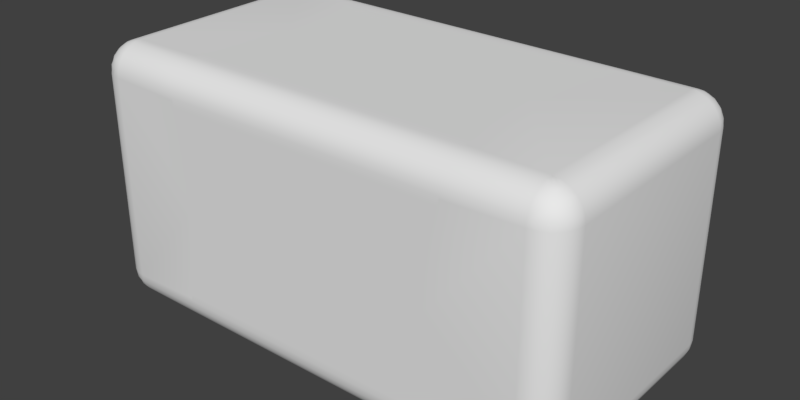 # Source: capnp_0603_dark.blend  (saved by Blender 2.90.8; exported with 4.5.12 LTS)
import bpy
from mathutils import Matrix  # noqa: F401  (used for matrix-valued properties, if any)

bpy.ops.wm.read_factory_settings(use_empty=True)
scene = bpy.context.scene
scene.name = 'Scene'

# ---- collections
col_collection_1 = bpy.data.collections.new('Collection 1'); scene.collection.children.link(col_collection_1)

# ---- materials (node trees are filled in below, after node groups)
mat_metal = bpy.data.materials.new('Metal')
mat_dark_brown_ceramic = bpy.data.materials.new('Dark Brown Ceramic')

# ---- material node trees

# ---- world
world_world = bpy.data.worlds.new('World'); scene.world = world_world
world_world.color = (0.05088, 0.05088, 0.05088)
world_world.use_sun_shadow = False
world_world.sun_shadow_jitter_overblur = 0.0
world_world.cycles.sampling_method = 'MANUAL'

# ---- meshes
me_component = bpy.data.meshes.new('Component')
me_component.from_pydata([(0.5011, -0.447, 0.07552), (-0.4981, -0.45, 0.1), (-0.5011, -0.447, 0.07552), (0.4981, -0.45, 0.1), (0.503, -0.4391, 0.05466), (-0.503, -0.4391, 0.05466), (0.5038, -0.4282, 0.03772), (-0.5038, -0.4282, 0.03772), (0.5039, -0.4142, 0.0233), (-0.5039, -0.4142, 0.0233), (0.5031, -0.3975, 0.01201), (-0.5031, -0.3975, 0.01201), (0.5016, -0.379, 0.004284), (-0.5016, -0.379, 0.004284), (0.5, -0.3646, 0.001074), (-0.5, -0.3646, 0.001074), (0.4981, -0.35, 1.461e-17), (-0.4981, -0.35, -1.504e-17), (-0.75, -0.45, 0.1), (-0.75, -0.4466, 0.07412), (-0.75, -0.4366, 0.05), (-0.75, -0.4207, 0.02929), (-0.75, -0.4, 0.0134), (-0.75, -0.3759, 0.003407), (-0.75, -0.35, -3.438e-17), (0.75, -0.45, 0.1), (0.75, -0.4466, 0.07412), (0.75, -0.4366, 0.05), (0.75, -0.4207, 0.02929), (0.75, -0.4, 0.0134), (0.75, -0.3759, 0.003407), (0.75, -0.35, 5.218e-17), (0.4931, -0.3254, 1.562e-17), (0.4968, -0.3417, 1.573e-17), (0.4951, -0.3335, 1.568e-17), (0.4968, 0.3417, 1.573e-17), (0.4951, 0.3335, 1.568e-17), (0.4931, 0.3254, 1.562e-17), (0.4981, 0.35, 1.461e-17), (-0.4931, -0.3254, -1.562e-17), (-0.4968, -0.3417, -1.573e-17), (-0.4951, -0.3335, -1.568e-17), (0.4692, -0.2184, 1.486e-17), (-0.4692, -0.2184, -1.486e-17), (0.4548, -0.1096, 1.44e-17), (-0.4548, -0.1096, -1.44e-17), (0.45, -2.385e-07, 1.425e-17), (-0.45, -2.384e-07, -1.425e-17), (0.4548, 0.1096, 1.44e-17), (-0.4548, 0.1096, -1.44e-17), (0.4692, 0.2184, 1.486e-17), (-0.4692, 0.2184, -1.486e-17), (-0.4931, 0.3254, -1.562e-17), (-0.4968, 0.3417, -1.573e-17), (-0.4951, 0.3335, -1.568e-17), (-0.4981, 0.35, -1.504e-17), (-0.4981, -0.45, 0.8), (-0.4968, -0.45, 0.7917), (-0.4931, -0.45, 0.7754), (-0.4951, -0.45, 0.7835), (-0.4931, -0.45, 0.1246), (-0.4951, -0.45, 0.1165), (-0.4968, -0.45, 0.1083), (0.4951, -0.45, 0.7835), (0.4968, -0.45, 0.7917), (0.4931, -0.45, 0.7754), (0.4981, -0.45, 0.8), (-0.4692, -0.45, 0.6684), (0.4692, -0.45, 0.6684), (-0.4548, -0.45, 0.5596), (0.4548, -0.45, 0.5596), (-0.45, -0.45, 0.45), (0.45, -0.45, 0.45), (-0.4548, -0.45, 0.3404), (0.4548, -0.45, 0.3404), (-0.4692, -0.45, 0.2316), (0.4692, -0.45, 0.2316), (0.4931, -0.45, 0.1246), (0.4951, -0.45, 0.1165), (0.4968, -0.45, 0.1083), (-0.75, -0.45, 0.8), (-0.8337, -0.3724, 0.05), (-0.825, -0.3933, 0.05), (-0.8392, -0.387, 0.07412), (-0.8458, -0.3626, 0.07412), (-0.8366, -0.35, 0.05), (-0.7691, -0.3962, 0.0134), (-0.7611, -0.4198, 0.02929), (-0.7821, -0.413, 0.02929), (-0.813, -0.3821, 0.02929), (-0.8, -0.4, 0.02929), (-0.7567, -0.375, 0.003407), (-0.7854, -0.3854, 0.0134), (-0.8198, -0.3611, 0.02929), (-0.8207, -0.35, 0.02929), (-0.8, -0.35, 0.0134), (-0.7962, -0.3691, 0.0134), (-0.775, -0.3567, 0.003407), (-0.7759, -0.35, 0.003407), (-0.7713, -0.3818, 0.007612), (-0.755, -0.3621, 0.0008555), (-0.7683, -0.3683, 0.003407), (-0.7818, -0.3713, 0.007612), (-0.7621, -0.355, 0.0008555), (-0.7536, -0.3554, 0.0002141), (-0.7626, -0.4458, 0.07412), (-0.7759, -0.4466, 0.1), (-0.787, -0.4392, 0.07412), (-0.8, -0.4366, 0.1), (-0.8088, -0.4266, 0.07412), (-0.8207, -0.4207, 0.1), (-0.7724, -0.4337, 0.05), (-0.8266, -0.4088, 0.07412), (-0.8366, -0.4, 0.1), (-0.7933, -0.425, 0.05), (-0.8466, -0.3759, 0.1), (-0.8112, -0.4112, 0.05), (-0.85, -0.35, 0.1), (-0.8466, -0.35, 0.07412), (-0.75, 0.35, -3.438e-17), (0.75, 0.35, 5.68e-17), (0.7724, -0.4337, 0.05), (0.7933, -0.425, 0.05), (0.787, -0.4392, 0.07412), (0.7626, -0.4458, 0.07412), (0.7962, -0.3691, 0.0134), (0.8, -0.35, 0.0134), (0.8198, -0.3611, 0.02929), (0.813, -0.3821, 0.02929), (0.7821, -0.413, 0.02929), (0.8, -0.4, 0.02929), (0.775, -0.3567, 0.003407), (0.7759, -0.35, 0.003407), (0.7854, -0.3854, 0.0134), (0.7611, -0.4198, 0.02929), (0.7691, -0.3962, 0.0134), (0.7567, -0.375, 0.003407), (0.7818, -0.3713, 0.007612), (0.7621, -0.355, 0.0008555), (0.7683, -0.3683, 0.003407), (0.7713, -0.3818, 0.007612), (0.755, -0.3621, 0.0008555), (0.7554, -0.3536, 0.0002141), (0.8458, -0.3626, 0.07412), (0.85, -0.35, 0.1), (0.8466, -0.3759, 0.1), (0.8466, -0.35, 0.07412), (0.8366, -0.35, 0.05), (0.8392, -0.387, 0.07412), (0.8366, -0.4, 0.1), (0.8266, -0.4088, 0.07412), (0.8207, -0.4207, 0.1), (0.8337, -0.3724, 0.05), (0.8088, -0.4266, 0.07412), (0.8, -0.4366, 0.1), (0.825, -0.3933, 0.05), (0.8207, -0.35, 0.02929), (0.7759, -0.4466, 0.1), (0.8112, -0.4112, 0.05), (0.75, -0.45, 0.8), (-0.5011, 0.447, 0.07552), (0.4981, 0.45, 0.1), (0.5011, 0.447, 0.07552), (0.503, 0.4391, 0.05466), (-0.4981, 0.45, 0.1), (-0.503, 0.4391, 0.05465), (0.5038, 0.4282, 0.03772), (-0.5038, 0.4282, 0.03772), (0.5039, 0.4142, 0.0233), (-0.5039, 0.4142, 0.0233), (0.5031, 0.3975, 0.01201), (-0.5031, 0.3975, 0.012), (0.5016, 0.379, 0.004284), (-0.5016, 0.379, 0.004284), (0.5, 0.3646, 0.001074), (-0.5, 0.3646, 0.001074), (-0.5011, -0.447, 0.8245), (0.5011, -0.447, 0.8245), (0.503, -0.4391, 0.8453), (-0.503, -0.4391, 0.8453), (0.5038, -0.4282, 0.8623), (-0.5038, -0.4282, 0.8623), (0.5039, -0.4142, 0.8767), (-0.5039, -0.4142, 0.8767), (0.5031, -0.3975, 0.888), (-0.5031, -0.3975, 0.888), (0.5016, -0.379, 0.8957), (-0.5016, -0.379, 0.8957), (0.5, -0.3646, 0.8989), (-0.5, -0.3646, 0.8989), (0.4981, -0.35, 0.9), (-0.4981, -0.35, 0.9), (-0.75, -0.4466, 0.8259), (-0.75, -0.4366, 0.85), (-0.75, -0.4207, 0.8707), (-0.75, -0.4, 0.8866), (-0.75, -0.3759, 0.8966), (-0.75, -0.35, 0.9), (-0.7759, -0.4466, 0.8), (-0.8, -0.4366, 0.8), (-0.8207, -0.4207, 0.8), (-0.8366, -0.4, 0.8), (-0.8466, -0.3759, 0.8), (-0.85, -0.35, 0.8), (-0.85, 0.35, 0.1), (-0.8466, 0.35, 0.07412), (-0.8366, 0.35, 0.05), (-0.8207, 0.35, 0.02929), (-0.8, 0.35, 0.0134), (-0.7759, 0.35, 0.003407), (-0.75, 0.45, 0.1), (-0.75, 0.4466, 0.07412), (-0.75, 0.4366, 0.05), (-0.75, 0.4207, 0.02929), (-0.75, 0.4, 0.0134), (-0.75, 0.3759, 0.003407), (0.75, 0.45, 0.1), (0.75, 0.4466, 0.07412), (0.75, 0.4366, 0.05), (0.75, 0.4207, 0.02929), (0.75, 0.4, 0.0134), (0.75, 0.3759, 0.003407), (0.7759, 0.35, 0.003407), (0.8, 0.35, 0.0134), (0.8207, 0.35, 0.02929), (0.8366, 0.35, 0.05), (0.8466, 0.35, 0.07412), (0.85, 0.35, 0.1), (0.7759, -0.4466, 0.8), (0.8, -0.4366, 0.8), (0.8207, -0.4207, 0.8), (0.8366, -0.4, 0.8), (0.8466, -0.3759, 0.8), (0.85, -0.35, 0.8), (0.75, -0.4466, 0.8259), (0.75, -0.4366, 0.85), (0.75, -0.4207, 0.8707), (0.75, -0.4, 0.8866), (0.75, -0.3759, 0.8966), (0.75, -0.35, 0.9), (-0.4931, 0.45, 0.7754), (-0.4968, 0.45, 0.7917), (-0.4981, 0.45, 0.8), (-0.4951, 0.45, 0.7835), (-0.4968, 0.45, 0.1083), (-0.4951, 0.45, 0.1165), (-0.4931, 0.45, 0.1246), (0.4981, 0.45, 0.8), (0.4931, 0.45, 0.7754), (0.4968, 0.45, 0.7917), (0.4951, 0.45, 0.7835), (0.4692, 0.45, 0.6684), (-0.4692, 0.45, 0.6684), (0.4548, 0.45, 0.5596), (-0.4548, 0.45, 0.5596), (0.45, 0.45, 0.45), (-0.45, 0.45, 0.45), (0.4548, 0.45, 0.3404), (-0.4548, 0.45, 0.3404), (0.4692, 0.45, 0.2316), (-0.4692, 0.45, 0.2316), (0.4931, 0.45, 0.1246), (0.4968, 0.45, 0.1083), (0.4951, 0.45, 0.1165), (-0.4931, -0.3254, 0.9), (-0.4968, -0.3417, 0.9), (-0.4951, -0.3335, 0.9), (-0.4968, 0.3417, 0.9), (-0.4951, 0.3335, 0.9), (-0.4931, 0.3254, 0.9), (-0.4981, 0.35, 0.9), (0.4931, -0.3254, 0.9), (0.4968, -0.3417, 0.9), (0.4951, -0.3335, 0.9), (0.4692, -0.2184, 0.9), (-0.4692, -0.2184, 0.9), (0.4548, -0.1096, 0.9), (-0.4548, -0.1096, 0.9), (0.45, -2.385e-07, 0.9), (-0.45, -2.384e-07, 0.9), (0.4548, 0.1096, 0.9), (-0.4548, 0.1096, 0.9), (0.4692, 0.2184, 0.9), (-0.4692, 0.2184, 0.9), (0.4931, 0.3254, 0.9), (0.4968, 0.3417, 0.9), (0.4951, 0.3335, 0.9), (0.4981, 0.35, 0.9), (-0.75, 0.35, 0.9), (-0.8, -0.4, 0.8707), (-0.8112, -0.4112, 0.85), (-0.7933, -0.425, 0.85), (-0.7724, -0.4337, 0.85), (-0.787, -0.4392, 0.8259), (-0.7626, -0.4458, 0.8259), (-0.7962, -0.3691, 0.8866), (-0.8, -0.35, 0.8866), (-0.8198, -0.3611, 0.8707), (-0.813, -0.3821, 0.8707), (-0.7821, -0.413, 0.8707), (-0.775, -0.3567, 0.8966), (-0.7759, -0.35, 0.8966), (-0.7854, -0.3854, 0.8866), (-0.7611, -0.4198, 0.8707), (-0.7691, -0.3962, 0.8866), (-0.7567, -0.375, 0.8966), (-0.7818, -0.3713, 0.8924), (-0.7621, -0.355, 0.8991), (-0.7683, -0.3683, 0.8966), (-0.7713, -0.3818, 0.8924), (-0.755, -0.3621, 0.8991), (-0.7554, -0.3536, 0.8998), (-0.8458, -0.3626, 0.8259), (-0.8466, -0.35, 0.8259), (-0.8366, -0.35, 0.85), (-0.8392, -0.387, 0.8259), (-0.8266, -0.4088, 0.8259), (-0.8337, -0.3724, 0.85), (-0.8088, -0.4266, 0.8259), (-0.825, -0.3933, 0.85), (-0.8207, -0.35, 0.8707), (-0.85, 0.35, 0.8), (-0.8, 0.4, 0.02929), (-0.8112, 0.4112, 0.05), (-0.7933, 0.425, 0.05), (-0.7724, 0.4337, 0.05), (-0.7626, 0.4458, 0.07412), (-0.787, 0.4392, 0.07412), (-0.7962, 0.3691, 0.0134), (-0.8198, 0.3611, 0.02929), (-0.813, 0.3821, 0.02929), (-0.7821, 0.413, 0.02929), (-0.775, 0.3567, 0.003407), (-0.7854, 0.3854, 0.0134), (-0.7611, 0.4198, 0.02929), (-0.7691, 0.3962, 0.0134), (-0.7567, 0.375, 0.003407), (-0.7818, 0.3713, 0.007612), (-0.7621, 0.355, 0.0008555), (-0.7683, 0.3683, 0.003407), (-0.7713, 0.3818, 0.007612), (-0.755, 0.3621, 0.0008555), (-0.7554, 0.3536, 0.0002141), (-0.8458, 0.3626, 0.07412), (-0.8466, 0.3759, 0.1), (-0.8392, 0.387, 0.07412), (-0.8366, 0.4, 0.1), (-0.8266, 0.4088, 0.07412), (-0.8207, 0.4207, 0.1), (-0.8337, 0.3724, 0.05), (-0.8088, 0.4266, 0.07412), (-0.8, 0.4366, 0.1), (-0.825, 0.3933, 0.05), (-0.7759, 0.4466, 0.1), (-0.75, 0.45, 0.8), (0.75, 0.45, 0.8), (0.8337, 0.3724, 0.05), (0.8458, 0.3626, 0.07412), (0.825, 0.3933, 0.05), (0.8392, 0.387, 0.07412), (0.7691, 0.3962, 0.0134), (0.7611, 0.4198, 0.02929), (0.7821, 0.413, 0.02929), (0.813, 0.3821, 0.02929), (0.8, 0.4, 0.02929), (0.7567, 0.375, 0.003407), (0.7854, 0.3854, 0.0134), (0.8198, 0.3611, 0.02929), (0.7962, 0.3691, 0.0134), (0.775, 0.3567, 0.003407), (0.7713, 0.3818, 0.007612), (0.755, 0.3621, 0.0008555), (0.7683, 0.3683, 0.003407), (0.7818, 0.3713, 0.007612), (0.7621, 0.355, 0.0008555), (0.7554, 0.3536, 0.0002141), (0.7626, 0.4458, 0.07412), (0.7759, 0.4466, 0.1), (0.787, 0.4392, 0.07412), (0.8, 0.4366, 0.1), (0.8088, 0.4266, 0.07412), (0.8207, 0.4207, 0.1), (0.7724, 0.4337, 0.05), (0.8266, 0.4088, 0.07412), (0.8366, 0.4, 0.1), (0.7933, 0.425, 0.05), (0.8466, 0.3759, 0.1), (0.8112, 0.4112, 0.05), (0.85, 0.35, 0.8), (0.8337, -0.3724, 0.85), (0.8458, -0.3626, 0.8259), (0.8366, -0.35, 0.85), (0.825, -0.3933, 0.85), (0.8392, -0.387, 0.8259), (0.7691, -0.3962, 0.8866), (0.7611, -0.4198, 0.8707), (0.7821, -0.413, 0.8707), (0.813, -0.3821, 0.8707), (0.8, -0.4, 0.8707), (0.7567, -0.375, 0.8966), (0.7854, -0.3854, 0.8866), (0.8198, -0.3611, 0.8707), (0.8207, -0.35, 0.8707), (0.8, -0.35, 0.8866), (0.7962, -0.3691, 0.8866), (0.775, -0.3567, 0.8966), (0.7759, -0.35, 0.8966), (0.7713, -0.3818, 0.8924), (0.755, -0.3621, 0.8991), (0.7683, -0.3683, 0.8966), (0.7818, -0.3713, 0.8924), (0.7621, -0.355, 0.8991), (0.7554, -0.3536, 0.8998), (0.7626, -0.4458, 0.8259), (0.787, -0.4392, 0.8259), (0.8088, -0.4266, 0.8259), (0.7724, -0.4337, 0.85), (0.8266, -0.4088, 0.8259), (0.7933, -0.425, 0.85), (0.8112, -0.4112, 0.85), (0.8466, -0.35, 0.8259), (0.75, 0.35, 0.9), (-0.5011, 0.447, 0.8245), (0.5011, 0.447, 0.8245), (-0.503, 0.4391, 0.8453), (0.503, 0.4391, 0.8453), (-0.5038, 0.4282, 0.8623), (0.5038, 0.4282, 0.8623), (-0.5039, 0.4142, 0.8767), (0.5039, 0.4142, 0.8767), (-0.5031, 0.3975, 0.888), (0.5031, 0.3975, 0.888), (-0.5016, 0.379, 0.8957), (0.5016, 0.379, 0.8957), (-0.5, 0.3646, 0.8989), (0.5, 0.3646, 0.8989), (-0.75, 0.4466, 0.8259), (-0.75, 0.4366, 0.85), (-0.75, 0.4207, 0.8707), (-0.75, 0.4, 0.8866), (-0.75, 0.3759, 0.8966), (-0.7759, 0.35, 0.8966), (-0.8, 0.35, 0.8866), (-0.8207, 0.35, 0.8707), (-0.8366, 0.35, 0.85), (-0.8466, 0.35, 0.8259), (-0.7759, 0.4466, 0.8), (-0.8, 0.4366, 0.8), (-0.8207, 0.4207, 0.8), (-0.8366, 0.4, 0.8), (-0.8466, 0.3759, 0.8), (0.75, 0.4466, 0.8259), (0.75, 0.4366, 0.85), (0.75, 0.4207, 0.8707), (0.75, 0.4, 0.8866), (0.75, 0.3759, 0.8966), (0.7759, 0.4466, 0.8), (0.8, 0.4366, 0.8), (0.8207, 0.4207, 0.8), (0.8366, 0.4, 0.8), (0.8466, 0.3759, 0.8), (0.8466, 0.35, 0.8259), (0.8366, 0.35, 0.85), (0.8207, 0.35, 0.8707), (0.8, 0.35, 0.8866), (0.7759, 0.35, 0.8966), (-0.8, 0.4, 0.8707), (-0.8112, 0.4112, 0.85), (-0.825, 0.3933, 0.85), (-0.8337, 0.3724, 0.85), (-0.8392, 0.387, 0.8259), (-0.8458, 0.3626, 0.8259), (-0.7691, 0.3962, 0.8866), (-0.7611, 0.4198, 0.8707), (-0.7821, 0.413, 0.8707), (-0.813, 0.3821, 0.8707), (-0.7567, 0.375, 0.8966), (-0.7854, 0.3854, 0.8866), (-0.8198, 0.3611, 0.8707), (-0.7962, 0.3691, 0.8866), (-0.775, 0.3567, 0.8966), (-0.7713, 0.3818, 0.8924), (-0.755, 0.3621, 0.8991), (-0.7683, 0.3683, 0.8966), (-0.7818, 0.3713, 0.8924), (-0.7621, 0.355, 0.8991), (-0.7536, 0.3554, 0.8998), (-0.7626, 0.4458, 0.8259), (-0.787, 0.4392, 0.8259), (-0.8088, 0.4266, 0.8259), (-0.7724, 0.4337, 0.85), (-0.8266, 0.4088, 0.8259), (-0.7933, 0.425, 0.85), (0.7724, 0.4337, 0.85), (0.787, 0.4392, 0.8259), (0.7626, 0.4458, 0.8259), (0.7962, 0.3691, 0.8866), (0.8198, 0.3611, 0.8707), (0.813, 0.3821, 0.8707), (0.7821, 0.413, 0.8707), (0.8, 0.4, 0.8707), (0.7933, 0.425, 0.85), (0.775, 0.3567, 0.8966), (0.7854, 0.3854, 0.8866), (0.7611, 0.4198, 0.8707), (0.7691, 0.3962, 0.8866), (0.7567, 0.375, 0.8966), (0.7818, 0.3713, 0.8924), (0.7621, 0.355, 0.8991), (0.7683, 0.3683, 0.8966), (0.7713, 0.3818, 0.8924), (0.755, 0.3621, 0.8991), (0.7554, 0.3536, 0.8998), (0.8458, 0.3626, 0.8259), (0.8392, 0.387, 0.8259), (0.8266, 0.4088, 0.8259), (0.8337, 0.3724, 0.85), (0.8088, 0.4266, 0.8259), (0.825, 0.3933, 0.85), (0.8112, 0.4112, 0.85)], [], [(66, 177, 176, 56), (425, 423, 422, 424), (181, 179, 178, 180), (429, 427, 426, 428), (171, 169, 168, 170), (173, 171, 170, 172), (175, 173, 172, 174), (55, 175, 174, 38), (192, 80, 56, 176), (212, 211, 160, 165), (426, 424, 437, 438), (454, 453, 429, 431), (9, 7, 21), (451, 355, 247, 423), (31, 30, 12, 14), (17, 15, 24), (211, 210, 164, 160), (163, 162, 217, 218), (166, 163, 218, 219), (28, 6, 8), (170, 168, 219, 220), (196, 195, 185, 187), (174, 172, 221, 120), (31, 14, 16), (32, 33, 16), (32, 34, 33), (35, 36, 37), (38, 35, 37), (39, 17, 40), (39, 40, 41), (260, 259, 261, 246), (246, 261, 161, 164), (258, 257, 259, 260), (277, 276, 278, 279), (279, 278, 280, 281), (45, 44, 42, 43), (240, 248, 251, 252), (53, 52, 54), (43, 42, 32, 39), (55, 52, 53), (56, 57, 58), (57, 59, 58), (60, 61, 62), (60, 62, 1), (63, 64, 65), (64, 66, 65), (39, 32, 16, 17), (93, 81, 85, 94), (51, 50, 48, 49), (256, 255, 257, 258), (47, 46, 44, 45), (248, 240, 242, 247), (52, 37, 50, 51), (78, 77, 79), (271, 264, 191, 190), (79, 77, 3), (56, 80, 57), (57, 80, 59), (59, 80, 58), (58, 80, 67), (67, 80, 69), (69, 80, 71), (71, 80, 18), (71, 18, 73), (73, 18, 75), (75, 18, 60), (60, 18, 61), (61, 18, 62), (62, 18, 1), (518, 516, 513, 514), (126, 125, 131, 132), (81, 83, 84), (304, 303, 194, 195), (86, 87, 88), (111, 114, 88, 87), (322, 330, 352, 323), (336, 335, 214, 215), (477, 472, 474, 466), (333, 328, 330, 322), (439, 438, 473, 472), (206, 349, 329, 207), (96, 89, 93), (464, 496, 502, 465), (99, 91, 86), (99, 86, 92), (341, 339, 340, 336), (100, 24, 23), (100, 23, 91), (340, 339, 337, 333), (102, 92, 96), (102, 96, 97), (103, 98, 24), (103, 97, 98), (104, 103, 24), (104, 100, 101), (104, 101, 103), (104, 24, 100), (349, 206, 205, 343), (326, 353, 210, 211), (470, 491, 448, 449), (315, 312, 202, 201), (501, 519, 515, 517), (326, 327, 351, 353), (112, 109, 110), (114, 107, 109), (218, 382, 361, 219), (345, 343, 344, 346), (122, 158, 150, 153), (334, 331, 324, 325), (203, 202, 312, 313), (82, 116, 112), (130, 158, 122, 129), (24, 40, 17), (24, 41, 40), (24, 39, 41), (24, 43, 39), (24, 45, 43), (47, 45, 24), (119, 54, 52), (119, 53, 54), (119, 55, 53), (119, 49, 47), (119, 51, 49), (119, 52, 51), (119, 47, 24), (33, 31, 16), (34, 31, 33), (32, 31, 34), (42, 31, 32), (44, 31, 42), (46, 31, 44), (120, 31, 46), (48, 120, 46), (50, 120, 48), (37, 120, 50), (36, 120, 37), (35, 120, 36), (38, 120, 35), (385, 382, 376, 378), (382, 218, 217, 376), (208, 207, 329, 328), (125, 127, 128), (364, 362, 385, 387), (303, 299, 291, 292), (369, 368, 223, 222), (404, 400, 398, 397), (400, 394, 396, 398), (126, 156, 127, 125), (235, 416, 395, 236), (135, 129, 134), (220, 360, 365, 221), (137, 131, 125), (137, 125, 133), (374, 372, 373, 369), (138, 31, 132), (138, 132, 131), (407, 409, 408, 399), (140, 133, 135), (140, 135, 136), (141, 30, 31), (141, 136, 30), (481, 483, 482, 476), (142, 31, 138), (142, 138, 139), (142, 141, 31), (142, 139, 141), (357, 386, 227, 226), (357, 226, 225, 356), (393, 417, 231, 232), (148, 143, 145), (150, 149, 151), (492, 490, 487, 488), (383, 380, 379, 381), (358, 387, 383, 359), (334, 325, 212, 213), (84, 83, 113, 115), (380, 383, 387, 385), (401, 397, 392, 389), (18, 106, 105, 19), (124, 123, 157), (122, 153, 123), (398, 419, 392, 397), (63, 65, 159), (64, 63, 159), (66, 64, 159), (68, 70, 159), (65, 68, 159), (159, 70, 72), (79, 3, 25), (78, 79, 25), (77, 78, 25), (76, 77, 25), (74, 76, 25), (72, 74, 25), (159, 72, 25), (191, 189, 188, 190), (364, 387, 358, 363), (70, 69, 71, 72), (431, 429, 428, 430), (6, 4, 5, 7), (179, 176, 177, 178), (0, 3, 1, 2), (275, 274, 276, 277), (423, 247, 242, 422), (4, 0, 2, 5), (427, 425, 424, 426), (169, 167, 166, 168), (10, 8, 9, 11), (433, 431, 430, 432), (14, 12, 13, 15), (287, 435, 434, 270), (354, 436, 422, 242), (424, 422, 436, 437), (7, 5, 20, 21), (194, 181, 183), (430, 428, 438, 439), (432, 430, 439, 440), (188, 186, 238, 239), (197, 189, 191), (450, 449, 346, 344), (113, 110, 200, 201), (229, 228, 157, 154), (233, 232, 145, 144), (232, 231, 149, 145), (448, 447, 351, 348), (231, 230, 151, 149), (204, 205, 118, 117), (8, 6, 7, 9), (296, 301, 441, 442), (227, 386, 460, 388), (381, 379, 457, 458), (18, 19, 2, 1), (214, 213, 169, 171), (194, 193, 179, 181), (213, 167, 169), (195, 194, 183, 185), (455, 454, 431, 433), (368, 366, 364, 363), (119, 175, 55), (26, 25, 3, 0), (193, 192, 176, 179), (434, 432, 440, 288), (187, 185, 184, 186), (168, 166, 219), (30, 29, 10, 12), (119, 215, 173, 175), (38, 174, 120), (95, 94, 207, 208), (447, 446, 353, 351), (239, 406, 465, 421), (228, 159, 25, 157), (321, 450, 344, 204), (388, 461, 420, 233), (230, 229, 154, 151), (94, 85, 206, 207), (106, 18, 80, 198), (233, 144, 227, 388), (313, 314, 444, 445), (156, 126, 223, 224), (216, 217, 162, 161), (27, 26, 0, 4), (453, 452, 425, 427), (29, 28, 8, 10), (182, 180, 236), (172, 170, 220, 221), (421, 455, 433, 435), (190, 188, 239), (240, 241, 242), (240, 243, 241), (244, 245, 246), (164, 244, 246), (56, 58, 65, 66), (248, 249, 250), (248, 247, 249), (65, 58, 67, 68), (68, 67, 69, 70), (49, 48, 46, 47), (254, 253, 255, 256), (74, 73, 75, 76), (283, 282, 284, 269), (262, 261, 263), (287, 270, 269, 284), (161, 261, 262), (264, 265, 191), (264, 266, 265), (267, 268, 269), (270, 267, 269), (37, 52, 55, 38), (271, 190, 272), (271, 272, 273), (76, 75, 60, 77), (281, 280, 282, 283), (215, 214, 171, 173), (72, 71, 73, 74), (252, 251, 253, 254), (264, 271, 274, 275), (77, 60, 1, 3), (285, 284, 286), (287, 284, 285), (265, 197, 191), (266, 197, 265), (264, 197, 266), (275, 197, 264), (277, 197, 275), (279, 197, 277), (288, 197, 279), (281, 288, 279), (283, 288, 281), (269, 288, 283), (268, 288, 269), (267, 288, 268), (270, 288, 267), (90, 116, 82, 89), (325, 324, 327, 326), (152, 147, 146, 143), (404, 401, 402, 403), (295, 297, 298), (504, 499, 501, 493), (480, 479, 442, 441), (96, 92, 90, 89), (366, 360, 362, 364), (319, 317, 315, 316), (437, 490, 473, 438), (304, 299, 303), (506, 505, 454, 455), (306, 300, 295), (306, 295, 302), (484, 480, 485, 483), (307, 197, 301), (307, 301, 300), (484, 483, 481, 477), (309, 302, 304), (309, 304, 305), (310, 196, 197), (310, 305, 196), (99, 101, 100, 91), (311, 310, 197), (311, 307, 308), (311, 308, 310), (311, 197, 307), (321, 445, 471, 450), (490, 437, 436, 487), (471, 470, 449, 450), (294, 293, 199, 198), (317, 312, 315), (153, 150, 151, 154), (318, 316, 200), (468, 491, 470, 469), (478, 469, 444, 443), (488, 487, 446, 447), (290, 319, 316), (415, 417, 419, 418), (478, 475, 468, 469), (355, 451, 495, 456), (291, 318, 293), (299, 289, 290, 291), (24, 98, 209, 119), (466, 474, 492, 467), (84, 118, 85, 81), (114, 111, 105, 107), (296, 320, 297, 295), (328, 329, 330), (317, 319, 298, 297), (97, 96, 95, 98), (335, 333, 322, 331), (92, 86, 88, 90), (22, 21, 87, 86), (303, 292, 193, 194), (335, 331, 334), (136, 135, 29, 30), (337, 332, 328), (337, 328, 333), (103, 101, 102, 97), (338, 119, 209), (338, 209, 332), (510, 509, 507, 503), (340, 333, 335), (340, 335, 336), (341, 215, 119), (341, 336, 215), (411, 409, 410, 405), (342, 119, 338), (342, 338, 339), (342, 339, 341), (342, 341, 119), (326, 211, 212, 325), (117, 118, 84, 115), (327, 350, 348, 351), (83, 112, 110, 113), (349, 343, 345), (109, 107, 108, 110), (350, 347, 348), (393, 390, 389, 392), (314, 317, 297, 320), (107, 105, 106, 108), (323, 352, 347), (158, 155, 148, 150), (93, 89, 82, 81), (216, 377, 376, 217), (324, 350, 327), (331, 322, 323, 324), (241, 354, 242), (243, 354, 241), (240, 354, 243), (252, 354, 240), (254, 354, 252), (256, 354, 254), (210, 354, 256), (258, 210, 256), (260, 210, 258), (246, 210, 260), (245, 210, 246), (244, 210, 245), (164, 210, 244), (355, 253, 251), (355, 251, 248), (355, 248, 250), (355, 250, 249), (355, 249, 247), (255, 253, 355), (216, 161, 262), (216, 262, 263), (216, 263, 261), (216, 261, 259), (216, 259, 257), (216, 257, 255), (216, 255, 355), (111, 20, 19, 105), (155, 152, 143, 148), (135, 134, 28, 29), (360, 361, 362), (130, 128, 155, 158), (152, 155, 128, 127), (349, 352, 330, 329), (135, 133, 130, 129), (133, 125, 128, 130), (479, 478, 443, 442), (147, 152, 127, 156), (368, 363, 367), (208, 328, 332, 209), (370, 365, 360), (370, 360, 366), (141, 139, 140, 136), (371, 120, 221), (371, 221, 365), (140, 139, 137, 133), (373, 366, 368), (373, 368, 369), (374, 222, 120), (374, 369, 222), (337, 339, 338, 332), (375, 374, 120), (375, 120, 371), (375, 371, 372), (375, 372, 374), (390, 420, 391, 389), (487, 436, 354, 446), (123, 153, 154, 157), (378, 376, 377), (417, 415, 229, 230), (359, 383, 384, 386), (383, 381, 384), (385, 378, 380), (134, 121, 27, 28), (150, 148, 145, 149), (324, 323, 347, 350), (134, 129, 122, 121), (390, 232, 233, 420), (357, 359, 386), (123, 124, 121, 122), (500, 519, 501, 499), (115, 113, 201, 202), (471, 445, 444, 469), (82, 112, 83, 81), (220, 219, 361, 360), (394, 395, 396), (500, 498, 518, 519), (516, 518, 498, 497), (439, 472, 476, 440), (505, 503, 500, 499), (503, 496, 498, 500), (368, 367, 224, 223), (367, 356, 225, 224), (404, 397, 401), (305, 304, 195, 196), (407, 399, 394), (407, 394, 400), (511, 509, 510, 506), (408, 239, 238), (408, 238, 399), (373, 372, 370, 366), (410, 400, 404), (410, 404, 405), (411, 406, 239), (411, 405, 406), (507, 509, 508, 502), (412, 239, 408), (412, 408, 409), (412, 409, 411), (412, 411, 239), (317, 314, 313, 312), (505, 504, 453, 454), (489, 488, 447, 448), (414, 413, 228), (517, 515, 458, 457), (392, 419, 417, 393), (417, 230, 231), (418, 414, 415), (504, 493, 452, 453), (515, 514, 460, 459), (493, 501, 494, 495), (367, 363, 358, 356), (513, 461, 388, 460), (390, 393, 232), (519, 518, 514, 515), (213, 212, 165, 167), (239, 272, 190), (239, 273, 272), (239, 271, 273), (239, 274, 271), (239, 276, 274), (278, 276, 239), (421, 286, 284), (421, 285, 286), (421, 287, 285), (421, 280, 278), (421, 282, 280), (421, 284, 282), (421, 278, 239), (160, 164, 161, 162), (165, 160, 162, 163), (167, 165, 163, 166), (183, 181, 180, 182), (185, 183, 182, 184), (12, 10, 11, 13), (189, 187, 186, 188), (16, 14, 15, 17), (452, 451, 423, 425), (5, 2, 19, 20), (180, 178, 235, 236), (11, 9, 21, 22), (428, 426, 438), (13, 11, 22, 23), (197, 196, 187, 189), (270, 434, 288), (144, 146, 226, 227), (85, 118, 205, 206), (117, 115, 202, 203), (110, 108, 199, 200), (403, 402, 463, 464), (384, 381, 458, 459), (402, 391, 462, 463), (203, 313, 445, 321), (98, 95, 208, 209), (386, 384, 459, 460), (108, 106, 198, 199), (320, 296, 442, 443), (159, 234, 177, 66), (178, 177, 234, 235), (28, 27, 4, 6), (453, 427, 429), (184, 182, 236, 237), (186, 184, 237, 238), (15, 13, 23, 24), (421, 435, 287), (446, 354, 210, 353), (406, 403, 464, 465), (301, 197, 288, 441), (379, 377, 456, 457), (132, 31, 120, 222), (126, 132, 222, 223), (314, 320, 443, 444), (117, 203, 321, 204), (147, 156, 224, 225), (146, 147, 225, 226), (377, 216, 355, 456), (449, 448, 348, 346), (289, 298, 319, 290), (352, 349, 345, 347), (294, 192, 193, 292), (469, 470, 471), (335, 334, 213, 214), (472, 473, 474), (490, 492, 474, 473), (22, 86, 91, 23), (304, 302, 289, 299), (302, 295, 298, 289), (464, 463, 497, 496), (462, 516, 497, 463), (479, 475, 478), (405, 404, 403, 406), (481, 476, 472), (481, 472, 477), (309, 305, 310, 308), (482, 288, 440), (482, 440, 476), (102, 101, 99, 92), (484, 477, 479), (484, 479, 480), (485, 441, 288), (485, 480, 441), (137, 139, 138, 131), (486, 483, 485), (486, 288, 482), (486, 482, 483), (486, 485, 288), (80, 192, 294, 198), (516, 462, 461, 513), (309, 308, 306, 302), (293, 318, 200, 199), (293, 294, 292, 291), (316, 315, 201, 200), (491, 489, 448), (492, 488, 489), (20, 111, 87, 21), (494, 517, 457, 456), (291, 290, 316, 318), (382, 385, 362, 361), (25, 26, 124, 157), (468, 467, 491), (90, 88, 114, 116), (418, 416, 413, 414), (96, 93, 94, 95), (496, 497, 498), (398, 396, 418, 419), (416, 418, 396, 395), (296, 295, 300, 301), (479, 477, 466, 475), (435, 433, 432, 434), (237, 236, 395, 394), (493, 495, 451, 452), (505, 499, 504), (237, 394, 399, 238), (507, 502, 496), (507, 496, 503), (306, 308, 307, 300), (508, 421, 465), (508, 465, 502), (410, 409, 407, 400), (510, 503, 505), (510, 505, 506), (511, 455, 421), (511, 506, 455), (370, 372, 371, 365), (512, 421, 508), (512, 508, 509), (512, 511, 421), (512, 509, 511), (204, 344, 343, 205), (124, 26, 27, 121), (380, 378, 377, 379), (514, 513, 460), (515, 459, 458), (359, 357, 356, 358), (347, 345, 346, 348), (109, 112, 116, 114), (401, 389, 391, 402), (415, 414, 228, 229), (467, 492, 489, 491), (143, 146, 144, 145), (159, 228, 413, 234), (416, 235, 234, 413), (495, 494, 456), (501, 517, 494), (475, 466, 467, 468), (391, 420, 461, 462)])
me_component.polygons.foreach_set('use_smooth', [True] * 666)
me_component.polygons.foreach_set('material_index', [1, 1, 1, 1, 1, 1, 1, 1, 0, 0, 0, 0, 0, 0, 0, 0, 0, 0, 0, 0, 0, 0, 0, 0, 0, 0, 0, 0, 0, 0, 1, 1, 1, 1, 1, 1, 1, 0, 1, 0, 0, 0, 0, 0, 0, 0, 1, 0, 1, 1, 1, 1, 1, 0, 1, 0, 0, 0, 0, 0, 0, 0, 0, 0, 0, 0, 0, 0, 0, 0, 0, 0, 0, 0, 0, 0, 0, 0, 0, 0, 0, 0, 0, 0, 0, 0, 0, 0, 0, 0, 0, 0, 0, 0, 0, 0, 0, 0, 0, 0, 0, 0, 0, 0, 0, 0, 0, 0, 0, 0, 0, 0, 0, 0, 0, 0, 0, 0, 0, 0, 0, 0, 0, 0, 0, 0, 0, 0, 0, 0, 0, 0, 0, 0, 0, 0, 0, 0, 0, 0, 0, 0, 0, 0, 0, 0, 0, 0, 0, 0, 0, 0, 0, 0, 0, 0, 0, 0, 0, 0, 0, 0, 0, 0, 0, 0, 0, 0, 0, 0, 0, 0, 0, 0, 0, 0, 0, 0, 0, 0, 0, 0, 0, 0, 0, 0, 0, 0, 0, 0, 0, 0, 0, 0, 0, 1, 0, 1, 1, 1, 1, 1, 1, 1, 1, 1, 1, 1, 1, 1, 1, 0, 0, 0, 0, 0, 0, 0, 0, 0, 0, 0, 0, 0, 0, 0, 0, 1, 0, 0, 0, 0, 0, 0, 0, 0, 0, 0, 0, 0, 0, 0, 1, 0, 0, 0, 0, 0, 0, 0, 0, 0, 0, 0, 0, 0, 0, 0, 0, 0, 0, 0, 0, 0, 0, 0, 0, 0, 0, 0, 0, 1, 0, 0, 1, 1, 1, 1, 1, 1, 0, 1, 0, 0, 0, 0, 0, 1, 0, 0, 1, 1, 0, 1, 1, 1, 1, 0, 0, 0, 0, 0, 0, 0, 0, 0, 0, 0, 0, 0, 0, 0, 0, 0, 0, 0, 0, 0, 0, 0, 0, 0, 0, 0, 0, 0, 0, 0, 0, 0, 0, 0, 0, 0, 0, 0, 0, 0, 0, 0, 0, 0, 0, 0, 0, 0, 0, 0, 0, 0, 0, 0, 0, 0, 0, 0, 0, 0, 0, 0, 0, 0, 0, 0, 0, 0, 0, 0, 0, 0, 0, 0, 0, 0, 0, 0, 0, 0, 0, 0, 0, 0, 0, 0, 0, 0, 0, 0, 0, 0, 0, 0, 0, 0, 0, 0, 0, 0, 0, 0, 0, 0, 0, 0, 0, 0, 0, 0, 0, 0, 0, 0, 0, 0, 0, 0, 0, 0, 0, 0, 0, 0, 0, 0, 0, 0, 0, 0, 0, 0, 0, 0, 0, 0, 0, 0, 0, 0, 0, 0, 0, 0, 0, 0, 0, 0, 0, 0, 0, 0, 0, 0, 0, 0, 0, 0, 0, 0, 0, 0, 0, 0, 0, 0, 0, 0, 0, 0, 0, 0, 0, 0, 0, 0, 0, 0, 0, 0, 0, 0, 0, 0, 0, 0, 0, 0, 0, 0, 0, 0, 0, 0, 0, 0, 0, 0, 0, 0, 0, 0, 0, 0, 0, 0, 0, 0, 0, 0, 0, 0, 0, 0, 0, 0, 0, 0, 0, 0, 0, 0, 0, 0, 0, 0, 0, 0, 0, 0, 0, 1, 1, 1, 1, 1, 1, 1, 1, 0, 0, 0, 0, 0, 0, 0, 0, 0, 0, 0, 0, 0, 0, 0, 0, 0, 0, 0, 0, 0, 0, 0, 0, 0, 0, 0, 0, 0, 0, 0, 0, 0, 0, 0, 0, 0, 0, 0, 0, 0, 0, 0, 0, 0, 0, 0, 0, 0, 0, 0, 0, 0, 0, 0, 0, 0, 0, 0, 0, 0, 0, 0, 0, 0, 0, 0, 0, 0, 0, 0, 0, 0, 0, 0, 0, 0, 0, 0, 0, 0, 0, 0, 0, 0, 0, 0, 0, 0, 0, 0, 1, 0, 0, 0, 0, 0, 0, 0, 0, 0, 0, 0, 0, 0, 0, 0, 0, 0, 0, 0, 0, 0, 0, 0, 0, 0, 0, 0, 0, 0, 0, 0, 0, 0, 0, 0, 0, 0])
me_component.materials.append(mat_metal)
me_component.materials.append(mat_dark_brown_ceramic)
me_component.use_remesh_preserve_volume = False
me_component.use_remesh_preserve_attributes = False
me_component.use_mirror_vertex_groups = False
me_component.update()

# ---- objects
ob_component = bpy.data.objects.new('Component', me_component)

# ---- transforms, parenting, visibility, modifiers, constraints
ob_component.location = (0.0, 0.0, 0.0)
ob_component.lineart.crease_threshold = 0.0

# ---- collection membership
col_collection_1.objects.link(ob_component)

# ---- scene / render settings (as saved in the file)
scene.frame_start = 1; scene.frame_end = 250; scene.frame_set(0)
scene.render.engine = 'CYCLES'
scene.render.resolution_x = 4000
scene.render.resolution_y = 2000
scene.render.dither_intensity = 0.0
scene.cycles.use_denoising = False
scene.cycles.samples = 128
scene.cycles.sampling_pattern = 'TABULATED_SOBOL'
scene.cycles.light_sampling_threshold = 0.0
scene.cycles.use_adaptive_sampling = False
scene.cycles.use_light_tree = False
scene.cycles.blur_glossy = 0.0
scene.cycles.sample_clamp_indirect = 0.0
scene.view_settings.view_transform = 'Standard'
bpy.context.view_layer.update()

# ---- added for rendering (the .blend has no active camera and no usable light): camera, sun
cam_auto = bpy.data.cameras.new('AutoCamera')
cam_auto.lens = 50.0
cam_auto.sensor_width = 36.0
cam_auto.clip_end = 1000.0
ob_auto_camera = bpy.data.objects.new('AutoCamera', cam_auto)
scene.collection.objects.link(ob_auto_camera)
ob_auto_camera.location = (1.96488, -2.35785, 2.0219)
ob_auto_camera.rotation_euler = (1.09748, -7.21219e-08, 0.694738)
scene.camera = ob_auto_camera
light_auto_sun = bpy.data.lights.new('AutoSun', 'SUN')
light_auto_sun.energy = 3.0
light_auto_sun.angle = 0.0523599
ob_auto_sun = bpy.data.objects.new('AutoSun', light_auto_sun)
scene.collection.objects.link(ob_auto_sun)
ob_auto_sun.rotation_euler = (0.872665, 0.174533, 0.523599)
bpy.context.view_layer.update()
